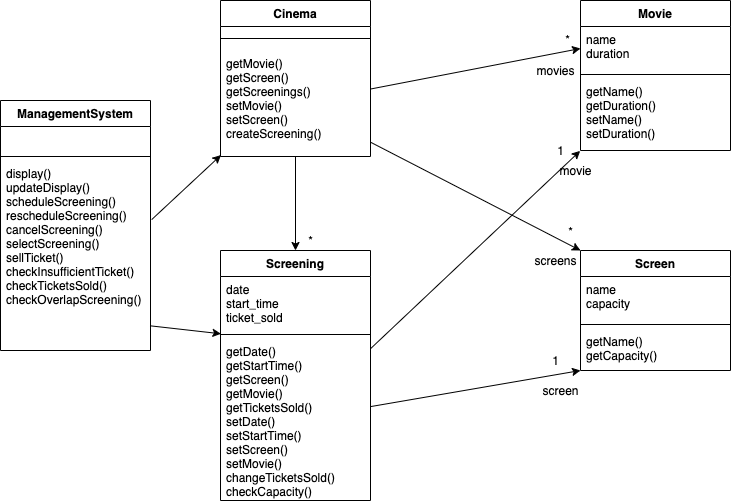

The diagram above was exported from draw.io. Its source (the exported page's mxGraphModel, read from the mxfile embedded in the PNG):
<mxGraphModel dx="922" dy="625" grid="1" gridSize="10" guides="1" tooltips="1" connect="1" arrows="1" fold="1" page="1" pageScale="1" pageWidth="827" pageHeight="1169" math="0" shadow="0">
  <root>
    <mxCell id="WIyWlLk6GJQsqaUBKTNV-0" />
    <mxCell id="WIyWlLk6GJQsqaUBKTNV-1" parent="WIyWlLk6GJQsqaUBKTNV-0" />
    <mxCell id="UDAp3ctzWDhTs7_cbzpE-0" value="ManagementSystem" style="swimlane;fontStyle=1;align=center;verticalAlign=top;childLayout=stackLayout;horizontal=1;startSize=26;horizontalStack=0;resizeParent=1;resizeParentMax=0;resizeLast=0;collapsible=1;marginBottom=0;" parent="WIyWlLk6GJQsqaUBKTNV-1" vertex="1">
      <mxGeometry x="30" y="110" width="150" height="250" as="geometry" />
    </mxCell>
    <mxCell id="UDAp3ctzWDhTs7_cbzpE-1" value="  " style="text;strokeColor=none;fillColor=none;align=left;verticalAlign=top;spacingLeft=4;spacingRight=4;overflow=hidden;rotatable=0;points=[[0,0.5],[1,0.5]];portConstraint=eastwest;" parent="UDAp3ctzWDhTs7_cbzpE-0" vertex="1">
      <mxGeometry y="26" width="150" height="26" as="geometry" />
    </mxCell>
    <mxCell id="UDAp3ctzWDhTs7_cbzpE-2" value="" style="line;strokeWidth=1;fillColor=none;align=left;verticalAlign=middle;spacingTop=-1;spacingLeft=3;spacingRight=3;rotatable=0;labelPosition=right;points=[];portConstraint=eastwest;" parent="UDAp3ctzWDhTs7_cbzpE-0" vertex="1">
      <mxGeometry y="52" width="150" height="8" as="geometry" />
    </mxCell>
    <mxCell id="UDAp3ctzWDhTs7_cbzpE-3" value="display()&#10;updateDisplay()&#10;scheduleScreening()&#10;rescheduleScreening()&#10;cancelScreening()&#10;selectScreening()&#10;sellTicket()&#10;checkInsufficientTicket()&#10;checkTicketsSold()&#10;checkOverlapScreening()" style="text;strokeColor=none;fillColor=none;align=left;verticalAlign=top;spacingLeft=4;spacingRight=4;overflow=hidden;rotatable=0;points=[[0,0.5],[1,0.5]];portConstraint=eastwest;labelBackgroundColor=#ffffff;" parent="UDAp3ctzWDhTs7_cbzpE-0" vertex="1">
      <mxGeometry y="60" width="150" height="190" as="geometry" />
    </mxCell>
    <mxCell id="UDAp3ctzWDhTs7_cbzpE-4" value="Screening" style="swimlane;fontStyle=1;align=center;verticalAlign=top;childLayout=stackLayout;horizontal=1;startSize=26;horizontalStack=0;resizeParent=1;resizeParentMax=0;resizeLast=0;collapsible=1;marginBottom=0;" parent="WIyWlLk6GJQsqaUBKTNV-1" vertex="1">
      <mxGeometry x="250" y="260" width="150" height="250" as="geometry" />
    </mxCell>
    <mxCell id="UDAp3ctzWDhTs7_cbzpE-5" value="date&#10;start_time&#10;ticket_sold" style="text;strokeColor=none;fillColor=none;align=left;verticalAlign=top;spacingLeft=4;spacingRight=4;overflow=hidden;rotatable=0;points=[[0,0.5],[1,0.5]];portConstraint=eastwest;" parent="UDAp3ctzWDhTs7_cbzpE-4" vertex="1">
      <mxGeometry y="26" width="150" height="54" as="geometry" />
    </mxCell>
    <mxCell id="UDAp3ctzWDhTs7_cbzpE-6" value="" style="line;strokeWidth=1;fillColor=none;align=left;verticalAlign=middle;spacingTop=-1;spacingLeft=3;spacingRight=3;rotatable=0;labelPosition=right;points=[];portConstraint=eastwest;" parent="UDAp3ctzWDhTs7_cbzpE-4" vertex="1">
      <mxGeometry y="80" width="150" height="8" as="geometry" />
    </mxCell>
    <mxCell id="UDAp3ctzWDhTs7_cbzpE-7" value="getDate()&#10;getStartTime()&#10;getScreen()&#10;getMovie()&#10;getTicketsSold()&#10;setDate()&#10;setStartTime()&#10;setScreen()&#10;setMovie()&#10;changeTicketsSold()&#10;checkCapacity()" style="text;strokeColor=none;fillColor=none;align=left;verticalAlign=top;spacingLeft=4;spacingRight=4;overflow=hidden;rotatable=0;points=[[0,0.5],[1,0.5]];portConstraint=eastwest;" parent="UDAp3ctzWDhTs7_cbzpE-4" vertex="1">
      <mxGeometry y="88" width="150" height="162" as="geometry" />
    </mxCell>
    <mxCell id="UDAp3ctzWDhTs7_cbzpE-8" value="Movie" style="swimlane;fontStyle=1;align=center;verticalAlign=top;childLayout=stackLayout;horizontal=1;startSize=26;horizontalStack=0;resizeParent=1;resizeParentMax=0;resizeLast=0;collapsible=1;marginBottom=0;" parent="WIyWlLk6GJQsqaUBKTNV-1" vertex="1">
      <mxGeometry x="610" y="10" width="150" height="150" as="geometry" />
    </mxCell>
    <mxCell id="UDAp3ctzWDhTs7_cbzpE-9" value="name&#10;duration" style="text;strokeColor=none;fillColor=none;align=left;verticalAlign=top;spacingLeft=4;spacingRight=4;overflow=hidden;rotatable=0;points=[[0,0.5],[1,0.5]];portConstraint=eastwest;" parent="UDAp3ctzWDhTs7_cbzpE-8" vertex="1">
      <mxGeometry y="26" width="150" height="44" as="geometry" />
    </mxCell>
    <mxCell id="UDAp3ctzWDhTs7_cbzpE-10" value="" style="line;strokeWidth=1;fillColor=none;align=left;verticalAlign=middle;spacingTop=-1;spacingLeft=3;spacingRight=3;rotatable=0;labelPosition=right;points=[];portConstraint=eastwest;" parent="UDAp3ctzWDhTs7_cbzpE-8" vertex="1">
      <mxGeometry y="70" width="150" height="8" as="geometry" />
    </mxCell>
    <mxCell id="UDAp3ctzWDhTs7_cbzpE-11" value="getName()&#10;getDuration()&#10;setName()&#10;setDuration()" style="text;strokeColor=none;fillColor=none;align=left;verticalAlign=top;spacingLeft=4;spacingRight=4;overflow=hidden;rotatable=0;points=[[0,0.5],[1,0.5]];portConstraint=eastwest;" parent="UDAp3ctzWDhTs7_cbzpE-8" vertex="1">
      <mxGeometry y="78" width="150" height="72" as="geometry" />
    </mxCell>
    <mxCell id="UDAp3ctzWDhTs7_cbzpE-12" value="Screen" style="swimlane;fontStyle=1;align=center;verticalAlign=top;childLayout=stackLayout;horizontal=1;startSize=26;horizontalStack=0;resizeParent=1;resizeParentMax=0;resizeLast=0;collapsible=1;marginBottom=0;" parent="WIyWlLk6GJQsqaUBKTNV-1" vertex="1">
      <mxGeometry x="610" y="260" width="150" height="120" as="geometry" />
    </mxCell>
    <mxCell id="UDAp3ctzWDhTs7_cbzpE-13" value="name&#10;capacity" style="text;strokeColor=none;fillColor=none;align=left;verticalAlign=top;spacingLeft=4;spacingRight=4;overflow=hidden;rotatable=0;points=[[0,0.5],[1,0.5]];portConstraint=eastwest;" parent="UDAp3ctzWDhTs7_cbzpE-12" vertex="1">
      <mxGeometry y="26" width="150" height="44" as="geometry" />
    </mxCell>
    <mxCell id="UDAp3ctzWDhTs7_cbzpE-14" value="" style="line;strokeWidth=1;fillColor=none;align=left;verticalAlign=middle;spacingTop=-1;spacingLeft=3;spacingRight=3;rotatable=0;labelPosition=right;points=[];portConstraint=eastwest;" parent="UDAp3ctzWDhTs7_cbzpE-12" vertex="1">
      <mxGeometry y="70" width="150" height="8" as="geometry" />
    </mxCell>
    <mxCell id="UDAp3ctzWDhTs7_cbzpE-15" value="getName()&#10;getCapacity()" style="text;strokeColor=none;fillColor=none;align=left;verticalAlign=top;spacingLeft=4;spacingRight=4;overflow=hidden;rotatable=0;points=[[0,0.5],[1,0.5]];portConstraint=eastwest;" parent="UDAp3ctzWDhTs7_cbzpE-12" vertex="1">
      <mxGeometry y="78" width="150" height="42" as="geometry" />
    </mxCell>
    <mxCell id="UDAp3ctzWDhTs7_cbzpE-29" style="rounded=0;orthogonalLoop=1;jettySize=auto;html=1;entryX=0.003;entryY=1.061;entryDx=0;entryDy=0;exitX=0.997;exitY=0.87;exitDx=0;exitDy=0;exitPerimeter=0;entryPerimeter=0;" parent="WIyWlLk6GJQsqaUBKTNV-1" source="UDAp3ctzWDhTs7_cbzpE-3" target="UDAp3ctzWDhTs7_cbzpE-5" edge="1">
      <mxGeometry relative="1" as="geometry" />
    </mxCell>
    <mxCell id="UDAp3ctzWDhTs7_cbzpE-42" value="Cinema" style="swimlane;fontStyle=1;align=center;verticalAlign=top;childLayout=stackLayout;horizontal=1;startSize=26;horizontalStack=0;resizeParent=1;resizeParentMax=0;resizeLast=0;collapsible=1;marginBottom=0;" parent="WIyWlLk6GJQsqaUBKTNV-1" vertex="1">
      <mxGeometry x="250" y="10" width="150" height="156" as="geometry" />
    </mxCell>
    <mxCell id="UDAp3ctzWDhTs7_cbzpE-44" value="" style="line;strokeWidth=1;fillColor=none;align=left;verticalAlign=middle;spacingTop=-1;spacingLeft=3;spacingRight=3;rotatable=0;labelPosition=right;points=[];portConstraint=eastwest;" parent="UDAp3ctzWDhTs7_cbzpE-42" vertex="1">
      <mxGeometry y="26" width="150" height="24" as="geometry" />
    </mxCell>
    <mxCell id="UDAp3ctzWDhTs7_cbzpE-45" value="getMovie()&#10;getScreen()&#10;getScreenings()&#10;setMovie()&#10;setScreen()&#10;createScreening()&#10;" style="text;strokeColor=none;fillColor=none;align=left;verticalAlign=top;spacingLeft=4;spacingRight=4;overflow=hidden;rotatable=0;points=[[0,0.5],[1,0.5]];portConstraint=eastwest;" parent="UDAp3ctzWDhTs7_cbzpE-42" vertex="1">
      <mxGeometry y="50" width="150" height="106" as="geometry" />
    </mxCell>
    <mxCell id="UDAp3ctzWDhTs7_cbzpE-46" style="edgeStyle=none;rounded=0;orthogonalLoop=1;jettySize=auto;html=1;entryX=0.003;entryY=0.987;entryDx=0;entryDy=0;exitX=1.008;exitY=0.311;exitDx=0;exitDy=0;exitPerimeter=0;entryPerimeter=0;" parent="WIyWlLk6GJQsqaUBKTNV-1" source="UDAp3ctzWDhTs7_cbzpE-3" target="UDAp3ctzWDhTs7_cbzpE-45" edge="1">
      <mxGeometry relative="1" as="geometry" />
    </mxCell>
    <mxCell id="UDAp3ctzWDhTs7_cbzpE-47" style="edgeStyle=none;rounded=0;orthogonalLoop=1;jettySize=auto;html=1;entryX=0;entryY=0.5;entryDx=0;entryDy=0;" parent="WIyWlLk6GJQsqaUBKTNV-1" source="UDAp3ctzWDhTs7_cbzpE-45" target="UDAp3ctzWDhTs7_cbzpE-9" edge="1">
      <mxGeometry relative="1" as="geometry" />
    </mxCell>
    <mxCell id="UDAp3ctzWDhTs7_cbzpE-48" style="edgeStyle=none;rounded=0;orthogonalLoop=1;jettySize=auto;html=1;entryX=0;entryY=0;entryDx=0;entryDy=0;" parent="WIyWlLk6GJQsqaUBKTNV-1" source="UDAp3ctzWDhTs7_cbzpE-45" target="UDAp3ctzWDhTs7_cbzpE-12" edge="1">
      <mxGeometry relative="1" as="geometry" />
    </mxCell>
    <mxCell id="UDAp3ctzWDhTs7_cbzpE-55" style="edgeStyle=none;rounded=0;orthogonalLoop=1;jettySize=auto;html=1;entryX=-0.002;entryY=1.005;entryDx=0;entryDy=0;entryPerimeter=0;" parent="WIyWlLk6GJQsqaUBKTNV-1" source="UDAp3ctzWDhTs7_cbzpE-7" target="UDAp3ctzWDhTs7_cbzpE-11" edge="1">
      <mxGeometry relative="1" as="geometry" />
    </mxCell>
    <mxCell id="UDAp3ctzWDhTs7_cbzpE-56" style="edgeStyle=none;rounded=0;orthogonalLoop=1;jettySize=auto;html=1;entryX=0;entryY=1;entryDx=0;entryDy=0;entryPerimeter=0;" parent="WIyWlLk6GJQsqaUBKTNV-1" source="UDAp3ctzWDhTs7_cbzpE-7" target="UDAp3ctzWDhTs7_cbzpE-15" edge="1">
      <mxGeometry relative="1" as="geometry" />
    </mxCell>
    <mxCell id="UDAp3ctzWDhTs7_cbzpE-57" style="edgeStyle=none;rounded=0;orthogonalLoop=1;jettySize=auto;html=1;" parent="WIyWlLk6GJQsqaUBKTNV-1" source="UDAp3ctzWDhTs7_cbzpE-45" target="UDAp3ctzWDhTs7_cbzpE-4" edge="1">
      <mxGeometry relative="1" as="geometry" />
    </mxCell>
    <mxCell id="HFrbUMgm2LAoUCW2DVc7-0" value="*" style="text;html=1;align=center;verticalAlign=middle;resizable=0;points=[];autosize=1;" parent="WIyWlLk6GJQsqaUBKTNV-1" vertex="1">
      <mxGeometry x="587" y="39" width="20" height="20" as="geometry" />
    </mxCell>
    <mxCell id="HFrbUMgm2LAoUCW2DVc7-1" value="1" style="text;html=1;align=center;verticalAlign=middle;resizable=0;points=[];autosize=1;" parent="WIyWlLk6GJQsqaUBKTNV-1" vertex="1">
      <mxGeometry x="580" y="150" width="20" height="20" as="geometry" />
    </mxCell>
    <mxCell id="HFrbUMgm2LAoUCW2DVc7-2" value="*" style="text;html=1;align=center;verticalAlign=middle;resizable=0;points=[];autosize=1;" parent="WIyWlLk6GJQsqaUBKTNV-1" vertex="1">
      <mxGeometry x="590" y="231" width="20" height="20" as="geometry" />
    </mxCell>
    <mxCell id="HFrbUMgm2LAoUCW2DVc7-3" value="1" style="text;html=1;align=center;verticalAlign=middle;resizable=0;points=[];autosize=1;" parent="WIyWlLk6GJQsqaUBKTNV-1" vertex="1">
      <mxGeometry x="575" y="360" width="20" height="20" as="geometry" />
    </mxCell>
    <mxCell id="HFrbUMgm2LAoUCW2DVc7-4" value="*" style="text;html=1;align=center;verticalAlign=middle;resizable=0;points=[];autosize=1;" parent="WIyWlLk6GJQsqaUBKTNV-1" vertex="1">
      <mxGeometry x="330" y="240" width="20" height="20" as="geometry" />
    </mxCell>
    <mxCell id="hg1hKln5eTWOqwtSsyb3-0" value="movie" style="text;html=1;align=center;verticalAlign=middle;resizable=0;points=[];autosize=1;strokeColor=none;fillColor=none;" parent="WIyWlLk6GJQsqaUBKTNV-1" vertex="1">
      <mxGeometry x="580" y="170" width="50" height="20" as="geometry" />
    </mxCell>
    <mxCell id="hg1hKln5eTWOqwtSsyb3-1" value="movies" style="text;html=1;align=center;verticalAlign=middle;resizable=0;points=[];autosize=1;strokeColor=none;fillColor=none;" parent="WIyWlLk6GJQsqaUBKTNV-1" vertex="1">
      <mxGeometry x="560" y="70" width="50" height="20" as="geometry" />
    </mxCell>
    <mxCell id="hg1hKln5eTWOqwtSsyb3-2" value="screen" style="text;html=1;align=center;verticalAlign=middle;resizable=0;points=[];autosize=1;strokeColor=none;fillColor=none;" parent="WIyWlLk6GJQsqaUBKTNV-1" vertex="1">
      <mxGeometry x="565" y="390" width="50" height="20" as="geometry" />
    </mxCell>
    <mxCell id="hg1hKln5eTWOqwtSsyb3-3" value="screens" style="text;html=1;align=center;verticalAlign=middle;resizable=0;points=[];autosize=1;strokeColor=none;fillColor=none;" parent="WIyWlLk6GJQsqaUBKTNV-1" vertex="1">
      <mxGeometry x="555" y="260" width="60" height="20" as="geometry" />
    </mxCell>
  </root>
</mxGraphModel>